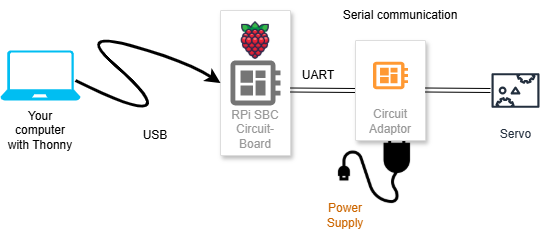

The diagram above was exported from draw.io. Its source (the exported page's mxGraphModel, read from the mxfile embedded in the PNG):
<mxGraphModel dx="1016" dy="707" grid="1" gridSize="10" guides="1" tooltips="1" connect="1" arrows="1" fold="1" page="1" pageScale="1" pageWidth="850" pageHeight="1100" math="0" shadow="0">
  <root>
    <mxCell id="0" />
    <mxCell id="1" parent="0" />
    <mxCell id="JlTV9KY6p3qoHs3ZNoCp-23" connectable="0" parent="1" style="group" value="" vertex="1">
      <mxGeometry height="230" width="545" x="70" y="120" as="geometry" />
    </mxCell>
    <mxCell id="JlTV9KY6p3qoHs3ZNoCp-20" parent="JlTV9KY6p3qoHs3ZNoCp-23" style="sketch=0;outlineConnect=0;fontColor=#232F3E;gradientColor=none;strokeColor=#232F3E;fillColor=#ffffff;dashed=0;verticalLabelPosition=bottom;verticalAlign=top;align=center;html=1;fontSize=12;fontStyle=0;aspect=fixed;shape=mxgraph.aws4.resourceIcon;resIcon=mxgraph.aws4.servo;" value="Servo" vertex="1">
      <mxGeometry height="60" width="60" x="485" y="60" as="geometry" />
    </mxCell>
    <mxCell id="JlTV9KY6p3qoHs3ZNoCp-17" parent="JlTV9KY6p3qoHs3ZNoCp-23" style="shape=image;html=1;verticalAlign=top;verticalLabelPosition=bottom;labelBackgroundColor=#ffffff;imageAspect=0;aspect=fixed;image=https://cdn1.iconfinder.com/data/icons/computer-hardware-glyphs-vol-1/52/computercable__cable__data__wire__datacable__usb__transfer-128.png;imageBackground=default;" value="" vertex="1">
      <mxGeometry height="78" width="78" x="335" y="128" as="geometry" />
    </mxCell>
    <mxCell id="JlTV9KY6p3qoHs3ZNoCp-1" parent="JlTV9KY6p3qoHs3ZNoCp-23" style="verticalLabelPosition=bottom;html=1;verticalAlign=top;align=center;strokeColor=none;fillColor=#00BEF2;shape=mxgraph.azure.laptop;pointerEvents=1;" value="" vertex="1">
      <mxGeometry height="50" width="80" y="50" as="geometry" />
    </mxCell>
    <mxCell id="JlTV9KY6p3qoHs3ZNoCp-2" parent="JlTV9KY6p3qoHs3ZNoCp-23" style="text;html=1;align=center;verticalAlign=middle;whiteSpace=wrap;rounded=0;" value="Your computer&lt;div&gt;with Thonny&lt;/div&gt;" vertex="1">
      <mxGeometry height="40" width="70" x="5" y="110" as="geometry" />
    </mxCell>
    <mxCell id="JlTV9KY6p3qoHs3ZNoCp-9" connectable="0" parent="JlTV9KY6p3qoHs3ZNoCp-23" style="group" value="" vertex="1">
      <mxGeometry height="145" width="85" x="205" y="10" as="geometry" />
    </mxCell>
    <mxCell id="JlTV9KY6p3qoHs3ZNoCp-7" parent="JlTV9KY6p3qoHs3ZNoCp-9" style="strokeColor=#dddddd;shadow=1;strokeWidth=1;rounded=1;absoluteArcSize=1;arcSize=2;labelPosition=center;verticalLabelPosition=middle;align=center;verticalAlign=bottom;spacingLeft=0;fontColor=#999999;fontSize=12;whiteSpace=wrap;spacingBottom=2;html=1;container=0;" value="RPi SBC Circuit-Board" vertex="1">
      <mxGeometry height="145" width="70" x="15" as="geometry" />
    </mxCell>
    <mxCell id="JlTV9KY6p3qoHs3ZNoCp-8" parent="JlTV9KY6p3qoHs3ZNoCp-9" style="sketch=0;dashed=0;connectable=0;html=1;fillColor=#757575;strokeColor=none;shape=mxgraph.gcp2.circuit_board;part=1;container=0;" value="" vertex="1">
      <mxGeometry height="45" width="50" x="25" y="50" as="geometry">
        <mxPoint x="-25" y="12.5" as="offset" />
      </mxGeometry>
    </mxCell>
    <mxCell id="JlTV9KY6p3qoHs3ZNoCp-5" parent="JlTV9KY6p3qoHs3ZNoCp-9" style="shape=image;html=1;verticalAlign=top;verticalLabelPosition=bottom;labelBackgroundColor=#ffffff;imageAspect=0;aspect=fixed;image=https://cdn1.iconfinder.com/data/icons/fruit-136/64/Fruit_iconfree_Filled_Outline_raspberry-healthy-organic-food-fruit_icon-128.png" value="" vertex="1">
      <mxGeometry height="40" width="40" x="30" y="10" as="geometry" />
    </mxCell>
    <mxCell id="JlTV9KY6p3qoHs3ZNoCp-11" parent="JlTV9KY6p3qoHs3ZNoCp-23" style="text;html=1;align=center;verticalAlign=middle;whiteSpace=wrap;rounded=0;" value="USB" vertex="1">
      <mxGeometry height="30" width="60" x="125" y="120" as="geometry" />
    </mxCell>
    <mxCell id="JlTV9KY6p3qoHs3ZNoCp-15" edge="1" parent="JlTV9KY6p3qoHs3ZNoCp-23" style="shape=link;html=1;rounded=0;" value="">
      <mxGeometry relative="1" width="100" as="geometry">
        <mxPoint x="290" y="89.5" as="sourcePoint" />
        <mxPoint x="355" y="90" as="targetPoint" />
      </mxGeometry>
    </mxCell>
    <mxCell id="JlTV9KY6p3qoHs3ZNoCp-16" connectable="0" parent="JlTV9KY6p3qoHs3ZNoCp-23" style="group" value="" vertex="1">
      <mxGeometry height="100" width="77.5" x="347.5" y="40" as="geometry" />
    </mxCell>
    <mxCell id="JlTV9KY6p3qoHs3ZNoCp-12" parent="JlTV9KY6p3qoHs3ZNoCp-16" style="strokeColor=#dddddd;shadow=1;strokeWidth=1;rounded=1;absoluteArcSize=1;arcSize=2;labelPosition=center;verticalLabelPosition=middle;align=center;verticalAlign=bottom;spacingLeft=0;fontColor=#999999;fontSize=12;whiteSpace=wrap;spacingBottom=2;html=1;container=0;" value="Circuit Adaptor" vertex="1">
      <mxGeometry height="100" width="70" x="7.5" as="geometry" />
    </mxCell>
    <mxCell id="JlTV9KY6p3qoHs3ZNoCp-13" parent="JlTV9KY6p3qoHs3ZNoCp-16" style="sketch=0;dashed=0;connectable=0;html=1;fillColor=#FF9933;strokeColor=#d79b00;shape=mxgraph.gcp2.circuit_board;part=1;" value="" vertex="1">
      <mxGeometry height="27.5" width="35" x="25" y="21.25" as="geometry">
        <mxPoint x="-25" y="12.5" as="offset" />
      </mxGeometry>
    </mxCell>
    <mxCell id="JlTV9KY6p3qoHs3ZNoCp-18" parent="JlTV9KY6p3qoHs3ZNoCp-23" style="text;html=1;align=center;verticalAlign=middle;whiteSpace=wrap;rounded=0;" value="&lt;span style=&quot;color: rgb(204, 102, 0);&quot;&gt;Power Supply&lt;/span&gt;" vertex="1">
      <mxGeometry height="30" width="60" x="315" y="200" as="geometry" />
    </mxCell>
    <mxCell id="JlTV9KY6p3qoHs3ZNoCp-21" edge="1" parent="JlTV9KY6p3qoHs3ZNoCp-23" style="shape=link;html=1;rounded=0;" value="">
      <mxGeometry relative="1" width="100" as="geometry">
        <mxPoint x="425" y="89.5" as="sourcePoint" />
        <mxPoint x="490" y="90" as="targetPoint" />
      </mxGeometry>
    </mxCell>
    <mxCell id="JlTV9KY6p3qoHs3ZNoCp-22" parent="JlTV9KY6p3qoHs3ZNoCp-23" style="text;html=1;align=center;verticalAlign=middle;whiteSpace=wrap;rounded=0;" value="Serial communication" vertex="1">
      <mxGeometry height="30" width="150" x="325" as="geometry" />
    </mxCell>
    <mxCell id="_1gjz9JlnHOYTStrMJWb-1" edge="1" parent="JlTV9KY6p3qoHs3ZNoCp-23" style="curved=1;endArrow=classic;html=1;rounded=0;strokeWidth=3;entryX=0;entryY=0.5;entryDx=0;entryDy=0;" target="JlTV9KY6p3qoHs3ZNoCp-7" value="">
      <mxGeometry height="50" relative="1" width="50" as="geometry">
        <Array as="points">
          <mxPoint x="135" y="110" />
          <mxPoint x="155" y="100" />
          <mxPoint x="75" y="30" />
          <mxPoint x="185" y="60" />
        </Array>
        <mxPoint x="75" y="80" as="sourcePoint" />
        <mxPoint x="225" y="110" as="targetPoint" />
      </mxGeometry>
    </mxCell>
    <mxCell id="_1gjz9JlnHOYTStrMJWb-4" parent="JlTV9KY6p3qoHs3ZNoCp-23" style="text;html=1;whiteSpace=wrap;strokeColor=none;fillColor=none;align=center;verticalAlign=middle;rounded=0;" value="UART" vertex="1">
      <mxGeometry height="30" width="60" x="287.5" y="60" as="geometry" />
    </mxCell>
  </root>
</mxGraphModel>